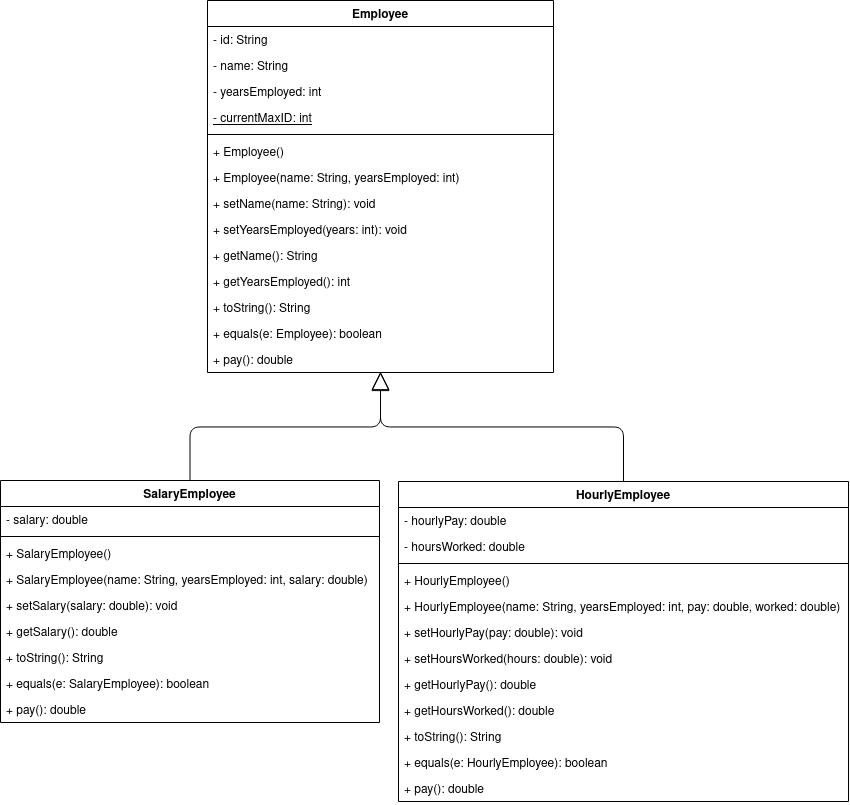

The diagram above was exported from draw.io. Its source (the exported page's mxGraphModel, read from the mxfile embedded in the PNG):
<mxGraphModel dx="1673" dy="3122" grid="0" gridSize="10" guides="0" tooltips="1" connect="1" arrows="1" fold="1" page="1" pageScale="1" pageWidth="850" pageHeight="1100" background="none" math="0" shadow="0">
  <root>
    <mxCell id="0" />
    <mxCell id="1" parent="0" />
    <mxCell id="KFm81N4T1ETFx7hT2udg-1" value="Employee" style="swimlane;fontStyle=1;align=center;verticalAlign=top;childLayout=stackLayout;horizontal=1;startSize=26;horizontalStack=0;resizeParent=1;resizeParentMax=0;resizeLast=0;collapsible=1;marginBottom=0;" vertex="1" parent="1">
      <mxGeometry x="223" y="-1712" width="346" height="372" as="geometry" />
    </mxCell>
    <mxCell id="KFm81N4T1ETFx7hT2udg-2" value="- id: String" style="text;strokeColor=none;fillColor=none;align=left;verticalAlign=top;spacingLeft=4;spacingRight=4;overflow=hidden;rotatable=0;points=[[0,0.5],[1,0.5]];portConstraint=eastwest;" vertex="1" parent="KFm81N4T1ETFx7hT2udg-1">
      <mxGeometry y="26" width="346" height="26" as="geometry" />
    </mxCell>
    <mxCell id="KFm81N4T1ETFx7hT2udg-5" value="- name: String" style="text;strokeColor=none;fillColor=none;align=left;verticalAlign=top;spacingLeft=4;spacingRight=4;overflow=hidden;rotatable=0;points=[[0,0.5],[1,0.5]];portConstraint=eastwest;" vertex="1" parent="KFm81N4T1ETFx7hT2udg-1">
      <mxGeometry y="52" width="346" height="26" as="geometry" />
    </mxCell>
    <mxCell id="KFm81N4T1ETFx7hT2udg-6" value="- yearsEmployed: int" style="text;strokeColor=none;fillColor=none;align=left;verticalAlign=top;spacingLeft=4;spacingRight=4;overflow=hidden;rotatable=0;points=[[0,0.5],[1,0.5]];portConstraint=eastwest;" vertex="1" parent="KFm81N4T1ETFx7hT2udg-1">
      <mxGeometry y="78" width="346" height="26" as="geometry" />
    </mxCell>
    <mxCell id="KFm81N4T1ETFx7hT2udg-8" value="- currentMaxID: int" style="text;strokeColor=none;fillColor=none;align=left;verticalAlign=top;spacingLeft=4;spacingRight=4;overflow=hidden;rotatable=0;points=[[0,0.5],[1,0.5]];portConstraint=eastwest;fontStyle=4" vertex="1" parent="KFm81N4T1ETFx7hT2udg-1">
      <mxGeometry y="104" width="346" height="26" as="geometry" />
    </mxCell>
    <mxCell id="KFm81N4T1ETFx7hT2udg-3" value="" style="line;strokeWidth=1;fillColor=none;align=left;verticalAlign=middle;spacingTop=-1;spacingLeft=3;spacingRight=3;rotatable=0;labelPosition=right;points=[];portConstraint=eastwest;" vertex="1" parent="KFm81N4T1ETFx7hT2udg-1">
      <mxGeometry y="130" width="346" height="8" as="geometry" />
    </mxCell>
    <mxCell id="KFm81N4T1ETFx7hT2udg-4" value="+ Employee()" style="text;strokeColor=none;fillColor=none;align=left;verticalAlign=top;spacingLeft=4;spacingRight=4;overflow=hidden;rotatable=0;points=[[0,0.5],[1,0.5]];portConstraint=eastwest;" vertex="1" parent="KFm81N4T1ETFx7hT2udg-1">
      <mxGeometry y="138" width="346" height="26" as="geometry" />
    </mxCell>
    <mxCell id="KFm81N4T1ETFx7hT2udg-9" value="+ Employee(name: String, yearsEmployed: int)" style="text;strokeColor=none;fillColor=none;align=left;verticalAlign=top;spacingLeft=4;spacingRight=4;overflow=hidden;rotatable=0;points=[[0,0.5],[1,0.5]];portConstraint=eastwest;" vertex="1" parent="KFm81N4T1ETFx7hT2udg-1">
      <mxGeometry y="164" width="346" height="26" as="geometry" />
    </mxCell>
    <mxCell id="KFm81N4T1ETFx7hT2udg-7" value="+ setName(name: String): void" style="text;strokeColor=none;fillColor=none;align=left;verticalAlign=top;spacingLeft=4;spacingRight=4;overflow=hidden;rotatable=0;points=[[0,0.5],[1,0.5]];portConstraint=eastwest;" vertex="1" parent="KFm81N4T1ETFx7hT2udg-1">
      <mxGeometry y="190" width="346" height="26" as="geometry" />
    </mxCell>
    <mxCell id="KFm81N4T1ETFx7hT2udg-11" value="+ setYearsEmployed(years: int): void" style="text;strokeColor=none;fillColor=none;align=left;verticalAlign=top;spacingLeft=4;spacingRight=4;overflow=hidden;rotatable=0;points=[[0,0.5],[1,0.5]];portConstraint=eastwest;" vertex="1" parent="KFm81N4T1ETFx7hT2udg-1">
      <mxGeometry y="216" width="346" height="26" as="geometry" />
    </mxCell>
    <mxCell id="KFm81N4T1ETFx7hT2udg-10" value="+ getName(): String" style="text;strokeColor=none;fillColor=none;align=left;verticalAlign=top;spacingLeft=4;spacingRight=4;overflow=hidden;rotatable=0;points=[[0,0.5],[1,0.5]];portConstraint=eastwest;" vertex="1" parent="KFm81N4T1ETFx7hT2udg-1">
      <mxGeometry y="242" width="346" height="26" as="geometry" />
    </mxCell>
    <mxCell id="KFm81N4T1ETFx7hT2udg-12" value="+ getYearsEmployed(): int" style="text;strokeColor=none;fillColor=none;align=left;verticalAlign=top;spacingLeft=4;spacingRight=4;overflow=hidden;rotatable=0;points=[[0,0.5],[1,0.5]];portConstraint=eastwest;" vertex="1" parent="KFm81N4T1ETFx7hT2udg-1">
      <mxGeometry y="268" width="346" height="26" as="geometry" />
    </mxCell>
    <mxCell id="KFm81N4T1ETFx7hT2udg-14" value="+ toString(): String" style="text;strokeColor=none;fillColor=none;align=left;verticalAlign=top;spacingLeft=4;spacingRight=4;overflow=hidden;rotatable=0;points=[[0,0.5],[1,0.5]];portConstraint=eastwest;" vertex="1" parent="KFm81N4T1ETFx7hT2udg-1">
      <mxGeometry y="294" width="346" height="26" as="geometry" />
    </mxCell>
    <mxCell id="KFm81N4T1ETFx7hT2udg-13" value="+ equals(e: Employee): boolean" style="text;strokeColor=none;fillColor=none;align=left;verticalAlign=top;spacingLeft=4;spacingRight=4;overflow=hidden;rotatable=0;points=[[0,0.5],[1,0.5]];portConstraint=eastwest;" vertex="1" parent="KFm81N4T1ETFx7hT2udg-1">
      <mxGeometry y="320" width="346" height="26" as="geometry" />
    </mxCell>
    <mxCell id="KFm81N4T1ETFx7hT2udg-15" value="+ pay(): double" style="text;strokeColor=none;fillColor=none;align=left;verticalAlign=top;spacingLeft=4;spacingRight=4;overflow=hidden;rotatable=0;points=[[0,0.5],[1,0.5]];portConstraint=eastwest;" vertex="1" parent="KFm81N4T1ETFx7hT2udg-1">
      <mxGeometry y="346" width="346" height="26" as="geometry" />
    </mxCell>
    <mxCell id="KFm81N4T1ETFx7hT2udg-16" value="SalaryEmployee" style="swimlane;fontStyle=1;align=center;verticalAlign=top;childLayout=stackLayout;horizontal=1;startSize=26;horizontalStack=0;resizeParent=1;resizeParentMax=0;resizeLast=0;collapsible=1;marginBottom=0;" vertex="1" parent="1">
      <mxGeometry x="16" y="-1232" width="379" height="242" as="geometry" />
    </mxCell>
    <mxCell id="KFm81N4T1ETFx7hT2udg-17" value="- salary: double" style="text;strokeColor=none;fillColor=none;align=left;verticalAlign=top;spacingLeft=4;spacingRight=4;overflow=hidden;rotatable=0;points=[[0,0.5],[1,0.5]];portConstraint=eastwest;" vertex="1" parent="KFm81N4T1ETFx7hT2udg-16">
      <mxGeometry y="26" width="379" height="26" as="geometry" />
    </mxCell>
    <mxCell id="KFm81N4T1ETFx7hT2udg-21" value="" style="line;strokeWidth=1;fillColor=none;align=left;verticalAlign=middle;spacingTop=-1;spacingLeft=3;spacingRight=3;rotatable=0;labelPosition=right;points=[];portConstraint=eastwest;" vertex="1" parent="KFm81N4T1ETFx7hT2udg-16">
      <mxGeometry y="52" width="379" height="8" as="geometry" />
    </mxCell>
    <mxCell id="KFm81N4T1ETFx7hT2udg-22" value="+ SalaryEmployee()" style="text;strokeColor=none;fillColor=none;align=left;verticalAlign=top;spacingLeft=4;spacingRight=4;overflow=hidden;rotatable=0;points=[[0,0.5],[1,0.5]];portConstraint=eastwest;" vertex="1" parent="KFm81N4T1ETFx7hT2udg-16">
      <mxGeometry y="60" width="379" height="26" as="geometry" />
    </mxCell>
    <mxCell id="KFm81N4T1ETFx7hT2udg-23" value="+ SalaryEmployee(name: String, yearsEmployed: int, salary: double)" style="text;strokeColor=none;fillColor=none;align=left;verticalAlign=top;spacingLeft=4;spacingRight=4;overflow=hidden;rotatable=0;points=[[0,0.5],[1,0.5]];portConstraint=eastwest;" vertex="1" parent="KFm81N4T1ETFx7hT2udg-16">
      <mxGeometry y="86" width="379" height="26" as="geometry" />
    </mxCell>
    <mxCell id="KFm81N4T1ETFx7hT2udg-24" value="+ setSalary(salary: double): void" style="text;strokeColor=none;fillColor=none;align=left;verticalAlign=top;spacingLeft=4;spacingRight=4;overflow=hidden;rotatable=0;points=[[0,0.5],[1,0.5]];portConstraint=eastwest;" vertex="1" parent="KFm81N4T1ETFx7hT2udg-16">
      <mxGeometry y="112" width="379" height="26" as="geometry" />
    </mxCell>
    <mxCell id="KFm81N4T1ETFx7hT2udg-26" value="+ getSalary(): double" style="text;strokeColor=none;fillColor=none;align=left;verticalAlign=top;spacingLeft=4;spacingRight=4;overflow=hidden;rotatable=0;points=[[0,0.5],[1,0.5]];portConstraint=eastwest;" vertex="1" parent="KFm81N4T1ETFx7hT2udg-16">
      <mxGeometry y="138" width="379" height="26" as="geometry" />
    </mxCell>
    <mxCell id="KFm81N4T1ETFx7hT2udg-28" value="+ toString(): String" style="text;strokeColor=none;fillColor=none;align=left;verticalAlign=top;spacingLeft=4;spacingRight=4;overflow=hidden;rotatable=0;points=[[0,0.5],[1,0.5]];portConstraint=eastwest;" vertex="1" parent="KFm81N4T1ETFx7hT2udg-16">
      <mxGeometry y="164" width="379" height="26" as="geometry" />
    </mxCell>
    <mxCell id="KFm81N4T1ETFx7hT2udg-29" value="+ equals(e: SalaryEmployee): boolean" style="text;strokeColor=none;fillColor=none;align=left;verticalAlign=top;spacingLeft=4;spacingRight=4;overflow=hidden;rotatable=0;points=[[0,0.5],[1,0.5]];portConstraint=eastwest;" vertex="1" parent="KFm81N4T1ETFx7hT2udg-16">
      <mxGeometry y="190" width="379" height="26" as="geometry" />
    </mxCell>
    <mxCell id="KFm81N4T1ETFx7hT2udg-30" value="+ pay(): double" style="text;strokeColor=none;fillColor=none;align=left;verticalAlign=top;spacingLeft=4;spacingRight=4;overflow=hidden;rotatable=0;points=[[0,0.5],[1,0.5]];portConstraint=eastwest;" vertex="1" parent="KFm81N4T1ETFx7hT2udg-16">
      <mxGeometry y="216" width="379" height="26" as="geometry" />
    </mxCell>
    <mxCell id="KFm81N4T1ETFx7hT2udg-46" value="HourlyEmployee" style="swimlane;fontStyle=1;align=center;verticalAlign=top;childLayout=stackLayout;horizontal=1;startSize=26;horizontalStack=0;resizeParent=1;resizeParentMax=0;resizeLast=0;collapsible=1;marginBottom=0;" vertex="1" parent="1">
      <mxGeometry x="414" y="-1231" width="450" height="320" as="geometry" />
    </mxCell>
    <mxCell id="KFm81N4T1ETFx7hT2udg-47" value="- hourlyPay: double" style="text;strokeColor=none;fillColor=none;align=left;verticalAlign=top;spacingLeft=4;spacingRight=4;overflow=hidden;rotatable=0;points=[[0,0.5],[1,0.5]];portConstraint=eastwest;" vertex="1" parent="KFm81N4T1ETFx7hT2udg-46">
      <mxGeometry y="26" width="450" height="26" as="geometry" />
    </mxCell>
    <mxCell id="KFm81N4T1ETFx7hT2udg-56" value="- hoursWorked: double" style="text;strokeColor=none;fillColor=none;align=left;verticalAlign=top;spacingLeft=4;spacingRight=4;overflow=hidden;rotatable=0;points=[[0,0.5],[1,0.5]];portConstraint=eastwest;" vertex="1" parent="KFm81N4T1ETFx7hT2udg-46">
      <mxGeometry y="52" width="450" height="26" as="geometry" />
    </mxCell>
    <mxCell id="KFm81N4T1ETFx7hT2udg-48" value="" style="line;strokeWidth=1;fillColor=none;align=left;verticalAlign=middle;spacingTop=-1;spacingLeft=3;spacingRight=3;rotatable=0;labelPosition=right;points=[];portConstraint=eastwest;" vertex="1" parent="KFm81N4T1ETFx7hT2udg-46">
      <mxGeometry y="78" width="450" height="8" as="geometry" />
    </mxCell>
    <mxCell id="KFm81N4T1ETFx7hT2udg-49" value="+ HourlyEmployee()" style="text;strokeColor=none;fillColor=none;align=left;verticalAlign=top;spacingLeft=4;spacingRight=4;overflow=hidden;rotatable=0;points=[[0,0.5],[1,0.5]];portConstraint=eastwest;" vertex="1" parent="KFm81N4T1ETFx7hT2udg-46">
      <mxGeometry y="86" width="450" height="26" as="geometry" />
    </mxCell>
    <mxCell id="KFm81N4T1ETFx7hT2udg-50" value="+ HourlyEmployee(name: String, yearsEmployed: int, pay: double, worked: double)" style="text;strokeColor=none;fillColor=none;align=left;verticalAlign=top;spacingLeft=4;spacingRight=4;overflow=hidden;rotatable=0;points=[[0,0.5],[1,0.5]];portConstraint=eastwest;" vertex="1" parent="KFm81N4T1ETFx7hT2udg-46">
      <mxGeometry y="112" width="450" height="26" as="geometry" />
    </mxCell>
    <mxCell id="KFm81N4T1ETFx7hT2udg-51" value="+ setHourlyPay(pay: double): void" style="text;strokeColor=none;fillColor=none;align=left;verticalAlign=top;spacingLeft=4;spacingRight=4;overflow=hidden;rotatable=0;points=[[0,0.5],[1,0.5]];portConstraint=eastwest;" vertex="1" parent="KFm81N4T1ETFx7hT2udg-46">
      <mxGeometry y="138" width="450" height="26" as="geometry" />
    </mxCell>
    <mxCell id="KFm81N4T1ETFx7hT2udg-57" value="+ setHoursWorked(hours: double): void" style="text;strokeColor=none;fillColor=none;align=left;verticalAlign=top;spacingLeft=4;spacingRight=4;overflow=hidden;rotatable=0;points=[[0,0.5],[1,0.5]];portConstraint=eastwest;" vertex="1" parent="KFm81N4T1ETFx7hT2udg-46">
      <mxGeometry y="164" width="450" height="26" as="geometry" />
    </mxCell>
    <mxCell id="KFm81N4T1ETFx7hT2udg-52" value="+ getHourlyPay(): double" style="text;strokeColor=none;fillColor=none;align=left;verticalAlign=top;spacingLeft=4;spacingRight=4;overflow=hidden;rotatable=0;points=[[0,0.5],[1,0.5]];portConstraint=eastwest;" vertex="1" parent="KFm81N4T1ETFx7hT2udg-46">
      <mxGeometry y="190" width="450" height="26" as="geometry" />
    </mxCell>
    <mxCell id="KFm81N4T1ETFx7hT2udg-58" value="+ getHoursWorked(): double" style="text;strokeColor=none;fillColor=none;align=left;verticalAlign=top;spacingLeft=4;spacingRight=4;overflow=hidden;rotatable=0;points=[[0,0.5],[1,0.5]];portConstraint=eastwest;" vertex="1" parent="KFm81N4T1ETFx7hT2udg-46">
      <mxGeometry y="216" width="450" height="26" as="geometry" />
    </mxCell>
    <mxCell id="KFm81N4T1ETFx7hT2udg-53" value="+ toString(): String" style="text;strokeColor=none;fillColor=none;align=left;verticalAlign=top;spacingLeft=4;spacingRight=4;overflow=hidden;rotatable=0;points=[[0,0.5],[1,0.5]];portConstraint=eastwest;" vertex="1" parent="KFm81N4T1ETFx7hT2udg-46">
      <mxGeometry y="242" width="450" height="26" as="geometry" />
    </mxCell>
    <mxCell id="KFm81N4T1ETFx7hT2udg-54" value="+ equals(e: HourlyEmployee): boolean" style="text;strokeColor=none;fillColor=none;align=left;verticalAlign=top;spacingLeft=4;spacingRight=4;overflow=hidden;rotatable=0;points=[[0,0.5],[1,0.5]];portConstraint=eastwest;" vertex="1" parent="KFm81N4T1ETFx7hT2udg-46">
      <mxGeometry y="268" width="450" height="26" as="geometry" />
    </mxCell>
    <mxCell id="KFm81N4T1ETFx7hT2udg-55" value="+ pay(): double" style="text;strokeColor=none;fillColor=none;align=left;verticalAlign=top;spacingLeft=4;spacingRight=4;overflow=hidden;rotatable=0;points=[[0,0.5],[1,0.5]];portConstraint=eastwest;" vertex="1" parent="KFm81N4T1ETFx7hT2udg-46">
      <mxGeometry y="294" width="450" height="26" as="geometry" />
    </mxCell>
    <mxCell id="KFm81N4T1ETFx7hT2udg-60" value="" style="endArrow=block;endSize=16;endFill=0;html=1;exitX=0.5;exitY=0;exitDx=0;exitDy=0;edgeStyle=elbowEdgeStyle;elbow=vertical;" edge="1" parent="1" source="KFm81N4T1ETFx7hT2udg-16" target="KFm81N4T1ETFx7hT2udg-15">
      <mxGeometry width="160" relative="1" as="geometry">
        <mxPoint x="281" y="-1248" as="sourcePoint" />
        <mxPoint x="57" y="-1364" as="targetPoint" />
      </mxGeometry>
    </mxCell>
    <mxCell id="KFm81N4T1ETFx7hT2udg-61" value="" style="endArrow=block;endSize=16;endFill=0;html=1;exitX=0.5;exitY=0;exitDx=0;exitDy=0;edgeStyle=elbowEdgeStyle;elbow=vertical;" edge="1" parent="1" source="KFm81N4T1ETFx7hT2udg-46">
      <mxGeometry width="160" relative="1" as="geometry">
        <mxPoint x="726" y="-1419" as="sourcePoint" />
        <mxPoint x="396" y="-1341" as="targetPoint" />
      </mxGeometry>
    </mxCell>
  </root>
</mxGraphModel>